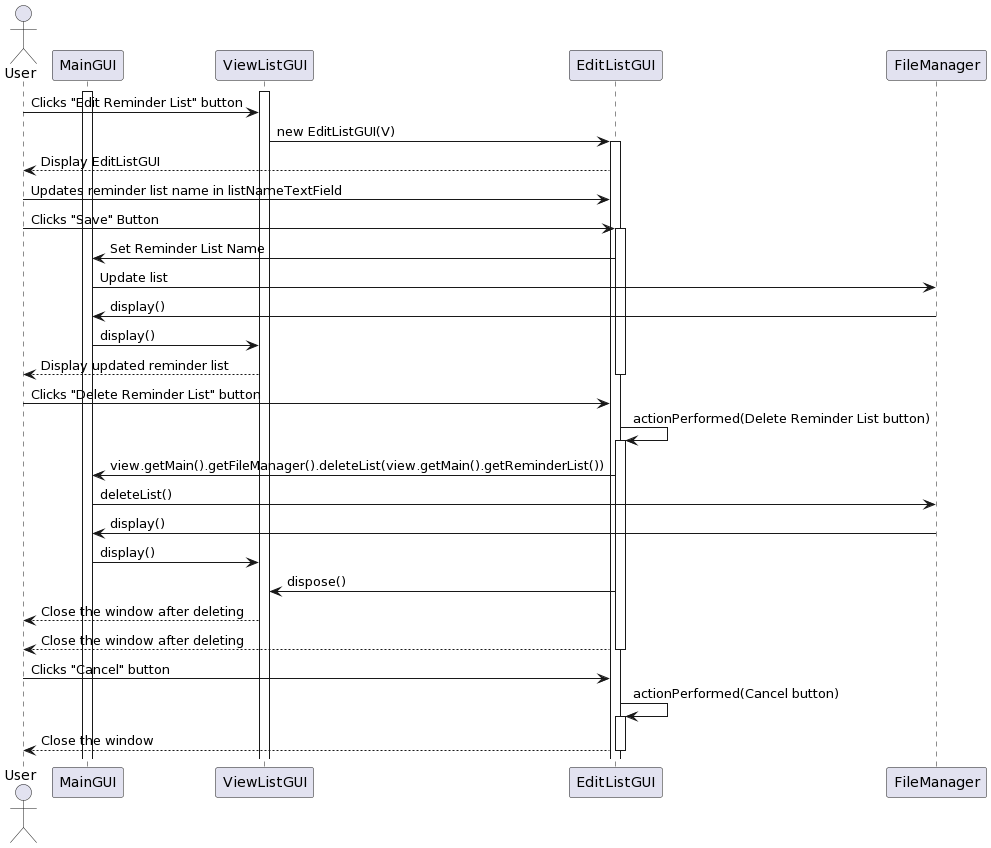

The diagram above was rendered by PlantUML. Its source (embedded in the PNG):
@startuml
actor User
participant "MainGUI" as M
participant "ViewListGUI" as V
participant "EditListGUI" as EL
participant "FileManager" as L

activate M
activate V
User -> V : Clicks "Edit Reminder List" button
V -> EL : new EditListGUI(V)
activate EL
EL --> User : Display EditListGUI
User -> EL : Updates reminder list name in listNameTextField
User -> EL : Clicks "Save" Button
activate EL
EL -> M : Set Reminder List Name
M -> L : Update list
L -> M : display()
M -> V : display()
V --> User : Display updated reminder list
deactivate EL

User -> EL : Clicks "Delete Reminder List" button
EL -> EL : actionPerformed(Delete Reminder List button)
activate EL
EL -> M : view.getMain().getFileManager().deleteList(view.getMain().getReminderList())
M -> L : deleteList()
L -> M : display()
M -> V : display()
EL -> V : dispose()
V --> User : Close the window after deleting
EL --> User : Close the window after deleting
deactivate EL

User -> EL : Clicks "Cancel" button
EL -> EL : actionPerformed(Cancel button)
activate EL
EL --> User : Close the window
deactivate EL
@enduml